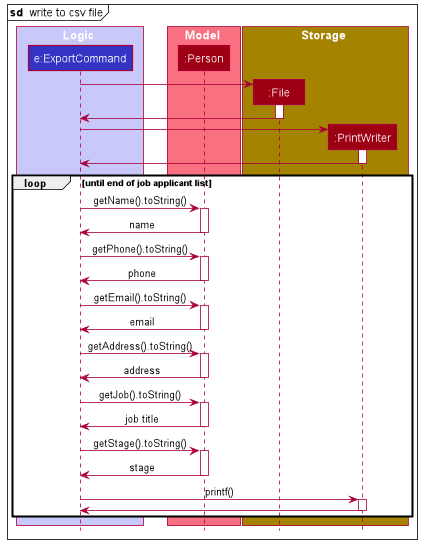

The diagram above was rendered by PlantUML. Its source (embedded in the PNG):
@startuml
!include style.puml

mainframe **sd**  write to csv file

box Logic LOGIC_COLOR_T1
participant "e:ExportCommand" as ExportCommand LOGIC_COLOR
end box

box Model MODEL_COLOR_T1
participant ":Person" as Person MODEL_COLOR
end box

box Storage STORAGE_COLOR
participant ":File" as File MODEL_COLOR
participant ":PrintWriter" as PrintWriter MODEL_COLOR
end box


create File
ExportCommand -> File
activate File
File -> ExportCommand
deactivate File

create PrintWriter
ExportCommand -> PrintWriter
activate PrintWriter
PrintWriter -> ExportCommand
deactivate PrintWriter

loop until end of job applicant list
    ExportCommand -> Person : getName().toString()
    activate Person
    Person -> ExportCommand : name
    deactivate Person

    ExportCommand -> Person : getPhone().toString()
    activate Person
    Person -> ExportCommand : phone
    deactivate Person

    ExportCommand -> Person : getEmail().toString()
    activate Person
    Person -> ExportCommand : email
    deactivate Person

    ExportCommand -> Person : getAddress().toString()
    activate Person
    Person -> ExportCommand : address
    deactivate Person

    ExportCommand -> Person : getJob().toString()
    activate Person
    Person -> ExportCommand : job title
    deactivate Person

    ExportCommand -> Person : getStage().toString()
    activate Person
    Person -> ExportCommand : stage
    deactivate Person

    ExportCommand -> PrintWriter : printf()
    activate PrintWriter
    PrintWriter -> ExportCommand
    deactivate PrintWriter
end

@enduml